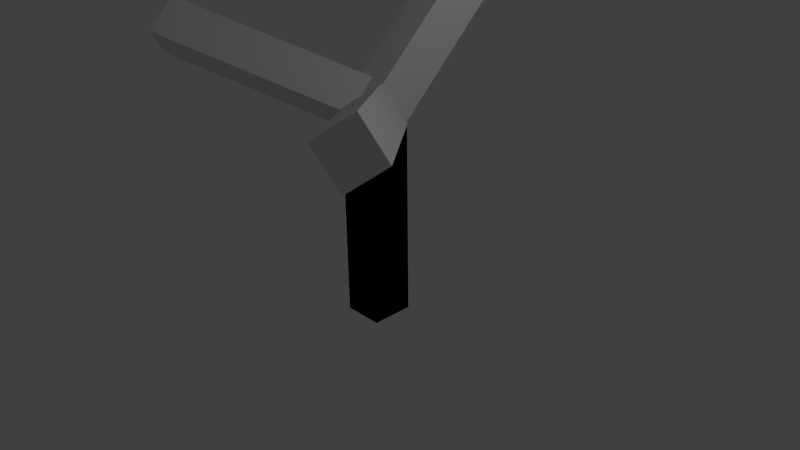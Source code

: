 # Source: sz-tree.blend  (saved by Blender 2.72.0; exported with 4.5.12 LTS)
import bpy
from mathutils import Matrix  # noqa: F401  (used for matrix-valued properties, if any)

bpy.ops.wm.read_factory_settings(use_empty=True)
scene = bpy.context.scene
scene.name = 'Scene'

# ---- collections
col_collection_1 = bpy.data.collections.new('Collection 1'); scene.collection.children.link(col_collection_1)

# ---- world
world_world = bpy.data.worlds.new('World'); scene.world = world_world
world_world.color = (0.05088, 0.05088, 0.05088)
world_world.use_sun_shadow = False
world_world.sun_shadow_jitter_overblur = 0.0
world_world.cycles.sampling_method = 'MANUAL'
world_world.cycles.sample_map_resolution = 256

# ---- cameras
cam_camera = bpy.data.cameras.new('Camera')
cam_camera.clip_end = 100.0
cam_camera.lens = 35.0
cam_camera.sensor_width = 32.0
cam_camera.sensor_height = 18.0
cam_camera.ortho_scale = 7.314
cam_camera.dof.focus_distance = 0.0
cam_camera.dof.aperture_fstop = 128.0

# ---- lights
light_lamp = bpy.data.lights.new('Lamp', 'POINT')
light_lamp.transmission_factor = 0.0
light_lamp.cutoff_distance = 30.0
light_lamp.energy = 100.0
light_lamp.shadow_buffer_clip_start = 1.001
light_lamp.shadow_soft_size = 0.1
light_lamp.shadow_maximum_resolution = 0.006
light_lamp.use_absolute_resolution = True
light_lamp.cycles.use_multiple_importance_sampling = False

# ---- meshes
me_cube_008 = bpy.data.meshes.new('Cube.008')
me_cube_008.from_pydata([(-0.9597, -2.051, -1.975), (-0.9597, -0.05128, -1.975), (1.04, -0.05128, -1.975), (1.04, -2.051, -1.975), (-0.9597, -2.051, 0.02459), (-0.9597, -0.05128, 0.02459), (1.04, -0.05128, 0.02459), (1.04, -2.051, 0.02459)], [], [(4, 5, 1, 0), (5, 6, 2, 1), (6, 7, 3, 2), (7, 4, 0, 3), (0, 1, 2, 3), (7, 6, 5, 4)])
me_cube_008.use_remesh_preserve_volume = False
me_cube_008.use_remesh_preserve_attributes = False
me_cube_008.use_mirror_vertex_groups = False
me_cube_008.update()
me_cube_007 = bpy.data.meshes.new('Cube.007')
me_cube_007.from_pydata([(-0.9597, -2.051, -1.975), (-0.9597, -0.05128, -1.975), (1.04, -0.05128, -1.975), (1.04, -2.051, -1.975), (-0.9597, -2.051, 0.02459), (-0.9597, -0.05128, 0.02459), (1.04, -0.05128, 0.02459), (1.04, -2.051, 0.02459)], [], [(4, 5, 1, 0), (5, 6, 2, 1), (6, 7, 3, 2), (7, 4, 0, 3), (0, 1, 2, 3), (7, 6, 5, 4)])
me_cube_007.use_remesh_preserve_volume = False
me_cube_007.use_remesh_preserve_attributes = False
me_cube_007.use_mirror_vertex_groups = False
me_cube_007.update()
me_cube_004 = bpy.data.meshes.new('Cube.004')
me_cube_004.from_pydata([(-0.9597, -2.051, -1.975), (-0.9597, -0.05128, -1.975), (1.04, -0.05128, -1.975), (1.04, -2.051, -1.975), (-0.9597, -2.051, 0.02459), (-0.9597, -0.05128, 0.02459), (1.04, -0.05128, 0.02459), (1.04, -2.051, 0.02459)], [], [(4, 5, 1, 0), (5, 6, 2, 1), (6, 7, 3, 2), (7, 4, 0, 3), (0, 1, 2, 3), (7, 6, 5, 4)])
me_cube_004.use_remesh_preserve_volume = False
me_cube_004.use_remesh_preserve_attributes = False
me_cube_004.use_mirror_vertex_groups = False
me_cube_004.update()
me_cube_003 = bpy.data.meshes.new('Cube.003')
me_cube_003.from_pydata([(-1.0, -1.0, -1.0), (-1.0, 1.0, -1.0), (1.0, 1.0, -1.0), (1.0, -1.0, -1.0), (-1.0, -1.0, 1.0), (-1.0, 1.0, 1.0), (1.0, 1.0, 1.0), (1.0, -1.0, 1.0)], [], [(4, 5, 1, 0), (5, 6, 2, 1), (6, 7, 3, 2), (7, 4, 0, 3), (0, 1, 2, 3), (7, 6, 5, 4)])
me_cube_003.use_remesh_preserve_volume = False
me_cube_003.use_remesh_preserve_attributes = False
me_cube_003.use_mirror_vertex_groups = False
me_cube_003.update()
me_cube_002 = bpy.data.meshes.new('Cube.002')
me_cube_002.from_pydata([(-1.0, -1.0, -1.0), (-1.0, 1.0, -1.0), (1.0, 1.0, -1.0), (1.0, -1.0, -1.0), (-1.0, -1.0, 1.0), (-1.0, 1.0, 1.0), (1.0, 1.0, 1.0), (1.0, -1.0, 1.0)], [], [(4, 5, 1, 0), (5, 6, 2, 1), (6, 7, 3, 2), (7, 4, 0, 3), (0, 1, 2, 3), (7, 6, 5, 4)])
me_cube_002.use_remesh_preserve_volume = False
me_cube_002.use_remesh_preserve_attributes = False
me_cube_002.use_mirror_vertex_groups = False
me_cube_002.update()

# ---- objects
ob_cube_004 = bpy.data.objects.new('Cube.004', me_cube_008)
ob_cube_003 = bpy.data.objects.new('Cube.003', me_cube_007)
ob_cube_002 = bpy.data.objects.new('Cube.002', me_cube_004)
ob_cube_001 = bpy.data.objects.new('Cube.001', me_cube_003)
ob_cube = bpy.data.objects.new('Cube', me_cube_002)
ob_lamp = bpy.data.objects.new('Lamp', light_lamp)
ob_camera = bpy.data.objects.new('Camera', cam_camera)

# ---- transforms, parenting, visibility, modifiers, constraints
ob_cube_004.location = (0.06191, -0.1766, 2.194)
ob_cube_004.rotation_euler = (-1.323, 0.5463, -2.254)
ob_cube_004.scale = (-0.261, -0.2813, -1.353)
ob_cube_004.lineart.crease_threshold = 0.0
ob_cube_003.location = (0.06191, -0.1766, 2.194)
ob_cube_003.rotation_euler = (-1.15, -0.7638, -4.523)
ob_cube_003.scale = (-0.261, -0.2813, -1.353)
ob_cube_003.lineart.crease_threshold = 0.0
ob_cube_002.location = (0.06191, -0.1766, 2.194)
ob_cube_002.rotation_euler = (-0.8125, -0.134, -0.1137)
ob_cube_002.scale = (-0.261, -0.2813, -1.353)
ob_cube_002.lineart.crease_threshold = 0.0
ob_cube_001.location = (0.1064, -0.02268, 0.6088)
ob_cube_001.scale = (-0.261, -0.2813, -1.353)
ob_cube_001.lineart.crease_threshold = 0.0
ob_cube.location = (0.1064, -0.02268, 0.6088)
ob_cube.scale = (-0.261, -0.2813, -1.353)
ob_cube.lineart.crease_threshold = 0.0
ob_lamp.location = (4.076, 1.005, 5.904)
ob_lamp.rotation_euler = (0.6503, 0.05522, 1.866)
ob_lamp.lock_rotations_4d = False
ob_lamp.empty_display_type = 'ARROWS'
ob_lamp.color = (0.0, 0.0, 0.0, 0.0)
ob_lamp.lineart.crease_threshold = 0.0
ob_camera.location = (7.481, -6.508, 5.344)
ob_camera.rotation_euler = (1.109, 0.01082, 0.8149)
ob_camera.lock_rotations_4d = False
ob_camera.empty_display_type = 'ARROWS'
ob_camera.color = (0.0, 0.0, 0.0, 0.0)
ob_camera.display_type = 'WIRE'
ob_camera.lineart.crease_threshold = 0.0

# ---- collection membership
col_collection_1.objects.link(ob_cube_004)
col_collection_1.objects.link(ob_cube_003)
col_collection_1.objects.link(ob_cube_002)
col_collection_1.objects.link(ob_cube_001)
col_collection_1.objects.link(ob_cube)
col_collection_1.objects.link(ob_lamp)
col_collection_1.objects.link(ob_camera)

# ---- scene / render settings (as saved in the file)
scene.camera = ob_camera
scene.frame_start = 1; scene.frame_end = 250; scene.frame_set(1)
scene.render.engine = 'BLENDER_EEVEE_NEXT'
scene.render.resolution_percentage = 50
scene.render.dither_intensity = 0.0
scene.cycles.use_denoising = False
scene.cycles.samples = 10
scene.cycles.sampling_pattern = 'TABULATED_SOBOL'
scene.cycles.light_sampling_threshold = 0.0
scene.cycles.use_adaptive_sampling = False
scene.cycles.use_light_tree = False
scene.cycles.blur_glossy = 0.0
scene.cycles.pixel_filter_type = 'GAUSSIAN'
scene.cycles.sample_clamp_indirect = 0.0
scene.view_settings.view_transform = 'Standard'
bpy.context.view_layer.update()
